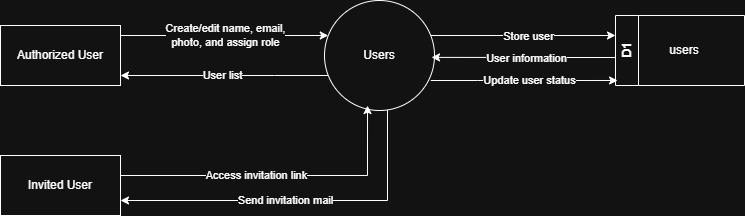

The diagram above was exported from draw.io. Its source (the exported page's mxGraphModel, read from the mxfile embedded in the PNG):
<mxGraphModel dx="1216" dy="1138" grid="1" gridSize="10" guides="1" tooltips="1" connect="1" arrows="1" fold="1" page="1" pageScale="1" pageWidth="850" pageHeight="1100" math="0" shadow="0">
  <root>
    <mxCell id="c-t5uSt9vFwy-7yeMHZo-0" />
    <mxCell id="c-t5uSt9vFwy-7yeMHZo-1" parent="c-t5uSt9vFwy-7yeMHZo-0" />
    <mxCell id="UUSCUIAeEy84c0jG7j30-0" value="" style="edgeStyle=orthogonalEdgeStyle;rounded=0;orthogonalLoop=1;jettySize=auto;html=1;" edge="1" parent="c-t5uSt9vFwy-7yeMHZo-1" source="UUSCUIAeEy84c0jG7j30-4" target="UUSCUIAeEy84c0jG7j30-7">
      <mxGeometry relative="1" as="geometry">
        <mxPoint x="217" y="550" as="targetPoint" />
        <Array as="points">
          <mxPoint x="327" y="570" />
          <mxPoint x="327" y="570" />
        </Array>
      </mxGeometry>
    </mxCell>
    <mxCell id="UUSCUIAeEy84c0jG7j30-1" value="User list" style="edgeLabel;html=1;align=center;verticalAlign=middle;resizable=0;points=[];" connectable="0" vertex="1" parent="UUSCUIAeEy84c0jG7j30-0">
      <mxGeometry x="0.0203" y="-1" relative="1" as="geometry">
        <mxPoint as="offset" />
      </mxGeometry>
    </mxCell>
    <mxCell id="UUSCUIAeEy84c0jG7j30-2" style="edgeStyle=orthogonalEdgeStyle;rounded=0;orthogonalLoop=1;jettySize=auto;html=1;" edge="1" parent="c-t5uSt9vFwy-7yeMHZo-1" source="UUSCUIAeEy84c0jG7j30-4" target="UUSCUIAeEy84c0jG7j30-8">
      <mxGeometry relative="1" as="geometry">
        <Array as="points">
          <mxPoint x="577" y="530" />
          <mxPoint x="577" y="530" />
        </Array>
      </mxGeometry>
    </mxCell>
    <mxCell id="UUSCUIAeEy84c0jG7j30-3" value="Store user" style="edgeLabel;html=1;align=center;verticalAlign=middle;resizable=0;points=[];" connectable="0" vertex="1" parent="UUSCUIAeEy84c0jG7j30-2">
      <mxGeometry x="0.0449" y="1" relative="1" as="geometry">
        <mxPoint y="1" as="offset" />
      </mxGeometry>
    </mxCell>
    <mxCell id="Ft_5IDZw3II6EVuayF04-5" style="edgeStyle=orthogonalEdgeStyle;rounded=0;orthogonalLoop=1;jettySize=auto;html=1;entryX=1;entryY=0.75;entryDx=0;entryDy=0;" edge="1" parent="c-t5uSt9vFwy-7yeMHZo-1" source="UUSCUIAeEy84c0jG7j30-4" target="Ft_5IDZw3II6EVuayF04-4">
      <mxGeometry relative="1" as="geometry">
        <Array as="points">
          <mxPoint x="440" y="695" />
        </Array>
      </mxGeometry>
    </mxCell>
    <mxCell id="Ft_5IDZw3II6EVuayF04-6" value="Send invitation mail" style="edgeLabel;html=1;align=center;verticalAlign=middle;resizable=0;points=[];" vertex="1" connectable="0" parent="Ft_5IDZw3II6EVuayF04-5">
      <mxGeometry x="0.0774" y="3" relative="1" as="geometry">
        <mxPoint y="-4" as="offset" />
      </mxGeometry>
    </mxCell>
    <mxCell id="UUSCUIAeEy84c0jG7j30-4" value="Users" style="ellipse;whiteSpace=wrap;html=1;aspect=fixed;" vertex="1" parent="c-t5uSt9vFwy-7yeMHZo-1">
      <mxGeometry x="377" y="495" width="110" height="110" as="geometry" />
    </mxCell>
    <mxCell id="UUSCUIAeEy84c0jG7j30-5" style="edgeStyle=orthogonalEdgeStyle;rounded=0;orthogonalLoop=1;jettySize=auto;html=1;" edge="1" parent="c-t5uSt9vFwy-7yeMHZo-1" source="UUSCUIAeEy84c0jG7j30-7" target="UUSCUIAeEy84c0jG7j30-4">
      <mxGeometry relative="1" as="geometry">
        <Array as="points">
          <mxPoint x="277" y="530" />
          <mxPoint x="277" y="530" />
        </Array>
      </mxGeometry>
    </mxCell>
    <mxCell id="UUSCUIAeEy84c0jG7j30-6" value="Create/edit name, email, &lt;br&gt;photo, and assign role" style="edgeLabel;html=1;align=center;verticalAlign=middle;resizable=0;points=[];" connectable="0" vertex="1" parent="UUSCUIAeEy84c0jG7j30-5">
      <mxGeometry x="-0.0033" y="1" relative="1" as="geometry">
        <mxPoint as="offset" />
      </mxGeometry>
    </mxCell>
    <mxCell id="UUSCUIAeEy84c0jG7j30-7" value="Authorized User" style="rounded=0;whiteSpace=wrap;html=1;" vertex="1" parent="c-t5uSt9vFwy-7yeMHZo-1">
      <mxGeometry x="53" y="520" width="120" height="60" as="geometry" />
    </mxCell>
    <mxCell id="UUSCUIAeEy84c0jG7j30-8" value="D1" style="swimlane;horizontal=0;whiteSpace=wrap;html=1;" vertex="1" parent="c-t5uSt9vFwy-7yeMHZo-1">
      <mxGeometry x="668" y="510" width="129" height="70" as="geometry" />
    </mxCell>
    <mxCell id="UUSCUIAeEy84c0jG7j30-9" style="edgeStyle=orthogonalEdgeStyle;rounded=0;orthogonalLoop=1;jettySize=auto;html=1;entryX=0.973;entryY=0.708;entryDx=0;entryDy=0;entryPerimeter=0;" edge="1" parent="c-t5uSt9vFwy-7yeMHZo-1">
      <mxGeometry relative="1" as="geometry">
        <Array as="points">
          <mxPoint x="617" y="552" />
          <mxPoint x="617" y="552" />
        </Array>
        <mxPoint x="668" y="552" as="sourcePoint" />
        <mxPoint x="484.03" y="551.8800000000001" as="targetPoint" />
      </mxGeometry>
    </mxCell>
    <mxCell id="UUSCUIAeEy84c0jG7j30-10" value="User information" style="edgeLabel;html=1;align=center;verticalAlign=middle;resizable=0;points=[];" connectable="0" vertex="1" parent="UUSCUIAeEy84c0jG7j30-9">
      <mxGeometry x="0.031" y="1" relative="1" as="geometry">
        <mxPoint x="6" as="offset" />
      </mxGeometry>
    </mxCell>
    <mxCell id="UUSCUIAeEy84c0jG7j30-11" value="users" style="text;html=1;whiteSpace=wrap;strokeColor=none;fillColor=none;align=center;verticalAlign=middle;rounded=0;" vertex="1" parent="c-t5uSt9vFwy-7yeMHZo-1">
      <mxGeometry x="707" y="530" width="60" height="30" as="geometry" />
    </mxCell>
    <mxCell id="Ft_5IDZw3II6EVuayF04-4" value="Invited User" style="rounded=0;whiteSpace=wrap;html=1;" vertex="1" parent="c-t5uSt9vFwy-7yeMHZo-1">
      <mxGeometry x="53" y="650" width="120" height="60" as="geometry" />
    </mxCell>
    <mxCell id="Ft_5IDZw3II6EVuayF04-7" style="edgeStyle=orthogonalEdgeStyle;rounded=0;orthogonalLoop=1;jettySize=auto;html=1;entryX=0.391;entryY=0.955;entryDx=0;entryDy=0;entryPerimeter=0;" edge="1" parent="c-t5uSt9vFwy-7yeMHZo-1" source="Ft_5IDZw3II6EVuayF04-4" target="UUSCUIAeEy84c0jG7j30-4">
      <mxGeometry relative="1" as="geometry">
        <Array as="points">
          <mxPoint x="420" y="670" />
        </Array>
      </mxGeometry>
    </mxCell>
    <mxCell id="Ft_5IDZw3II6EVuayF04-8" value="Access invitation link" style="edgeLabel;html=1;align=center;verticalAlign=middle;resizable=0;points=[];" vertex="1" connectable="0" parent="Ft_5IDZw3II6EVuayF04-7">
      <mxGeometry x="-0.1481" y="1" relative="1" as="geometry">
        <mxPoint as="offset" />
      </mxGeometry>
    </mxCell>
    <mxCell id="Ft_5IDZw3II6EVuayF04-9" style="edgeStyle=orthogonalEdgeStyle;rounded=0;orthogonalLoop=1;jettySize=auto;html=1;entryX=0.016;entryY=0.857;entryDx=0;entryDy=0;entryPerimeter=0;" edge="1" parent="c-t5uSt9vFwy-7yeMHZo-1">
      <mxGeometry relative="1" as="geometry">
        <mxPoint x="483.2347538297979" y="575" as="sourcePoint" />
        <mxPoint x="670.0640000000001" y="574.99" as="targetPoint" />
        <Array as="points">
          <mxPoint x="530" y="575" />
          <mxPoint x="530" y="575" />
        </Array>
      </mxGeometry>
    </mxCell>
    <mxCell id="Ft_5IDZw3II6EVuayF04-10" value="Update user status" style="edgeLabel;html=1;align=center;verticalAlign=middle;resizable=0;points=[];" vertex="1" connectable="0" parent="Ft_5IDZw3II6EVuayF04-9">
      <mxGeometry x="0.0466" relative="1" as="geometry">
        <mxPoint as="offset" />
      </mxGeometry>
    </mxCell>
  </root>
</mxGraphModel>